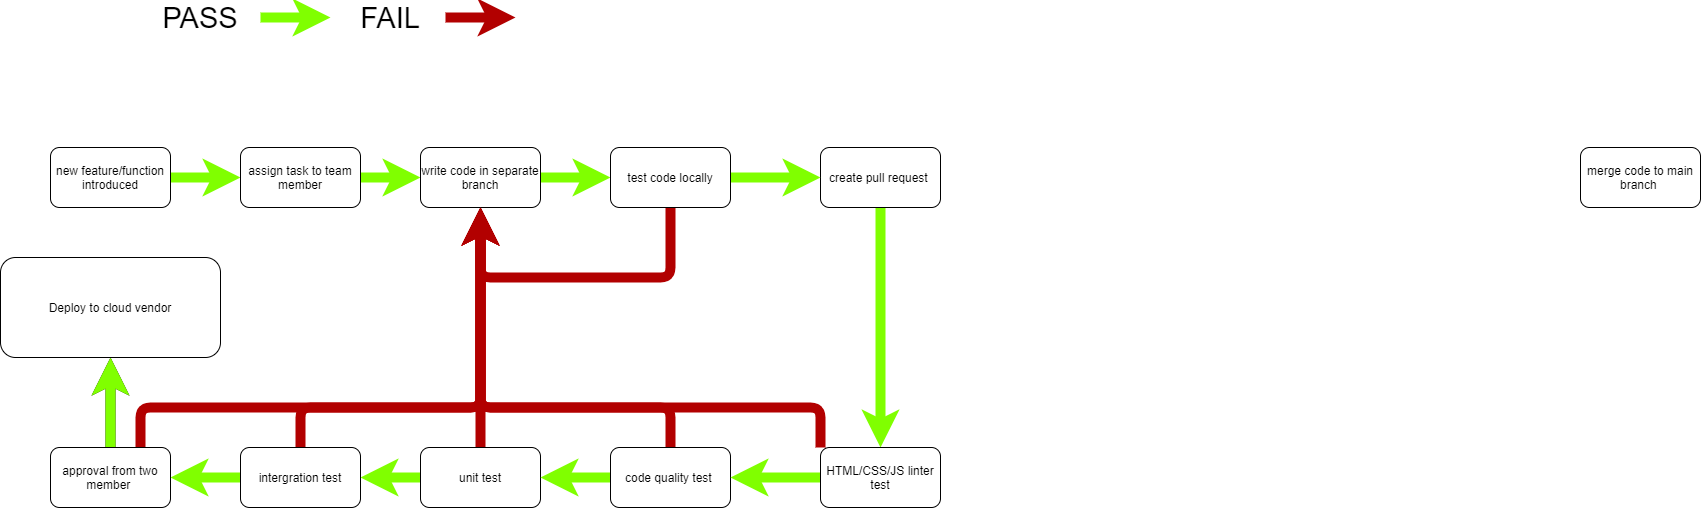

The diagram above was exported from draw.io. Its source (the exported page's mxGraphModel, read from the mxfile embedded in the PNG):
<mxGraphModel dx="2102" dy="687" grid="1" gridSize="10" guides="1" tooltips="1" connect="1" arrows="1" fold="1" page="1" pageScale="1" pageWidth="850" pageHeight="1100" math="0" shadow="0">
  <root>
    <mxCell id="0" />
    <mxCell id="1" parent="0" />
    <mxCell id="4" value="" style="edgeStyle=orthogonalEdgeStyle;rounded=0;orthogonalLoop=1;jettySize=auto;html=1;fillColor=#d5e8d4;strokeWidth=10;gradientColor=#97d077;strokeColor=#80FF00;" parent="1" source="2" target="20" edge="1">
      <mxGeometry relative="1" as="geometry">
        <mxPoint x="320" y="460" as="targetPoint" />
        <Array as="points">
          <mxPoint x="310" y="440" />
        </Array>
      </mxGeometry>
    </mxCell>
    <mxCell id="2" value="new feature/function introduced" style="rounded=1;whiteSpace=wrap;html=1;" parent="1" vertex="1">
      <mxGeometry x="10" y="410" width="120" height="60" as="geometry" />
    </mxCell>
    <mxCell id="6" value="" style="edgeStyle=orthogonalEdgeStyle;rounded=0;orthogonalLoop=1;jettySize=auto;html=1;fillColor=#60a917;strokeWidth=10;strokeColor=#80FF00;" parent="1" source="3" target="31" edge="1">
      <mxGeometry relative="1" as="geometry">
        <mxPoint x="840" y="560" as="targetPoint" />
      </mxGeometry>
    </mxCell>
    <mxCell id="3" value="create pull request&amp;nbsp;" style="rounded=1;whiteSpace=wrap;html=1;" parent="1" vertex="1">
      <mxGeometry x="780" y="410" width="120" height="60" as="geometry" />
    </mxCell>
    <mxCell id="8" value="" style="edgeStyle=orthogonalEdgeStyle;rounded=0;orthogonalLoop=1;jettySize=auto;html=1;strokeWidth=10;fillColor=#60a917;strokeColor=#80FF00;" parent="1" source="5" target="7" edge="1">
      <mxGeometry relative="1" as="geometry" />
    </mxCell>
    <mxCell id="42" style="edgeStyle=none;html=1;exitX=0.5;exitY=0;exitDx=0;exitDy=0;entryX=0.5;entryY=1;entryDx=0;entryDy=0;strokeWidth=10;fillColor=#e51400;strokeColor=#B20000;" edge="1" parent="1" source="5" target="21">
      <mxGeometry relative="1" as="geometry" />
    </mxCell>
    <mxCell id="5" value="unit test" style="rounded=1;whiteSpace=wrap;html=1;" parent="1" vertex="1">
      <mxGeometry x="380" y="710" width="120" height="60" as="geometry" />
    </mxCell>
    <mxCell id="26" value="" style="edgeStyle=none;html=1;strokeWidth=10;fillColor=#60a917;strokeColor=#80FF00;" edge="1" parent="1" source="7" target="9">
      <mxGeometry relative="1" as="geometry" />
    </mxCell>
    <mxCell id="45" style="edgeStyle=none;html=1;exitX=0.5;exitY=0;exitDx=0;exitDy=0;strokeWidth=10;fillColor=#e51400;strokeColor=#B20000;" edge="1" parent="1" source="7">
      <mxGeometry relative="1" as="geometry">
        <mxPoint x="440" y="470" as="targetPoint" />
        <Array as="points">
          <mxPoint x="260" y="670" />
          <mxPoint x="440" y="670" />
        </Array>
      </mxGeometry>
    </mxCell>
    <mxCell id="7" value="intergration test" style="rounded=1;whiteSpace=wrap;html=1;" parent="1" vertex="1">
      <mxGeometry x="200" y="710" width="120" height="60" as="geometry" />
    </mxCell>
    <mxCell id="38" value="" style="edgeStyle=none;html=1;strokeWidth=10;" edge="1" parent="1" source="9" target="37">
      <mxGeometry relative="1" as="geometry" />
    </mxCell>
    <mxCell id="39" value="" style="edgeStyle=none;html=1;strokeWidth=10;fillColor=#60a917;strokeColor=#80FF00;" edge="1" parent="1" source="9" target="37">
      <mxGeometry relative="1" as="geometry" />
    </mxCell>
    <mxCell id="43" style="edgeStyle=none;html=1;exitX=0.75;exitY=0;exitDx=0;exitDy=0;strokeWidth=10;fillColor=#e51400;strokeColor=#B20000;" edge="1" parent="1" source="9">
      <mxGeometry relative="1" as="geometry">
        <mxPoint x="440" y="470" as="targetPoint" />
        <Array as="points">
          <mxPoint x="100" y="670" />
          <mxPoint x="440" y="670" />
        </Array>
      </mxGeometry>
    </mxCell>
    <mxCell id="9" value="approval from two member&amp;nbsp;" style="rounded=1;whiteSpace=wrap;html=1;" parent="1" vertex="1">
      <mxGeometry x="10" y="710" width="120" height="60" as="geometry" />
    </mxCell>
    <mxCell id="16" value="merge code to main branch&amp;nbsp;" style="whiteSpace=wrap;html=1;rounded=1;" parent="1" vertex="1">
      <mxGeometry x="1540" y="410" width="120" height="60" as="geometry" />
    </mxCell>
    <mxCell id="22" value="" style="edgeStyle=none;html=1;strokeWidth=10;fillColor=#60a917;strokeColor=#80FF00;" edge="1" parent="1" source="20" target="21">
      <mxGeometry relative="1" as="geometry" />
    </mxCell>
    <mxCell id="20" value="assign task to team member" style="rounded=1;whiteSpace=wrap;html=1;" vertex="1" parent="1">
      <mxGeometry x="200" y="410" width="120" height="60" as="geometry" />
    </mxCell>
    <mxCell id="24" value="" style="edgeStyle=none;html=1;strokeWidth=10;fillColor=#60a917;strokeColor=#80FF00;" edge="1" parent="1" source="21" target="23">
      <mxGeometry relative="1" as="geometry" />
    </mxCell>
    <mxCell id="21" value="write code in separate branch" style="whiteSpace=wrap;html=1;rounded=1;" vertex="1" parent="1">
      <mxGeometry x="380" y="410" width="120" height="60" as="geometry" />
    </mxCell>
    <mxCell id="25" value="" style="edgeStyle=none;html=1;strokeWidth=10;fillColor=#60a917;strokeColor=#80FF00;" edge="1" parent="1" source="23" target="3">
      <mxGeometry relative="1" as="geometry" />
    </mxCell>
    <mxCell id="28" style="edgeStyle=none;html=1;entryX=0.5;entryY=1;entryDx=0;entryDy=0;strokeWidth=10;fillColor=#e51400;strokeColor=#B20000;" edge="1" parent="1" source="23" target="21">
      <mxGeometry relative="1" as="geometry">
        <Array as="points">
          <mxPoint x="630" y="540" />
          <mxPoint x="570" y="540" />
          <mxPoint x="440" y="540" />
          <mxPoint x="440" y="510" />
        </Array>
      </mxGeometry>
    </mxCell>
    <mxCell id="23" value="test code locally" style="whiteSpace=wrap;html=1;rounded=1;" vertex="1" parent="1">
      <mxGeometry x="570" y="410" width="120" height="60" as="geometry" />
    </mxCell>
    <mxCell id="30" value="" style="edgeStyle=none;html=1;strokeWidth=10;fillColor=#60a917;strokeColor=#80FF00;" edge="1" parent="1" source="29" target="5">
      <mxGeometry relative="1" as="geometry" />
    </mxCell>
    <mxCell id="34" style="edgeStyle=none;html=1;entryX=0.5;entryY=1;entryDx=0;entryDy=0;strokeWidth=10;fillColor=#e51400;strokeColor=#B20000;" edge="1" parent="1" source="29" target="21">
      <mxGeometry relative="1" as="geometry">
        <Array as="points">
          <mxPoint x="630" y="670" />
          <mxPoint x="440" y="670" />
        </Array>
      </mxGeometry>
    </mxCell>
    <mxCell id="29" value="code quality test&amp;nbsp;" style="rounded=1;whiteSpace=wrap;html=1;" vertex="1" parent="1">
      <mxGeometry x="570" y="710" width="120" height="60" as="geometry" />
    </mxCell>
    <mxCell id="32" value="" style="edgeStyle=none;html=1;strokeWidth=10;strokeColor=#80FF00;" edge="1" parent="1" source="31" target="29">
      <mxGeometry relative="1" as="geometry" />
    </mxCell>
    <mxCell id="33" style="edgeStyle=none;html=1;exitX=0;exitY=0;exitDx=0;exitDy=0;strokeWidth=10;entryX=0.5;entryY=1;entryDx=0;entryDy=0;fillColor=#e51400;strokeColor=#B20000;" edge="1" parent="1" source="31" target="21">
      <mxGeometry relative="1" as="geometry">
        <mxPoint x="410" y="610" as="targetPoint" />
        <Array as="points">
          <mxPoint x="780" y="670" />
          <mxPoint x="440" y="670" />
        </Array>
      </mxGeometry>
    </mxCell>
    <mxCell id="31" value="&lt;span&gt;HTML/CSS/JS linter test&lt;/span&gt;" style="rounded=1;whiteSpace=wrap;html=1;" vertex="1" parent="1">
      <mxGeometry x="780" y="710" width="120" height="60" as="geometry" />
    </mxCell>
    <mxCell id="37" value="Deploy to cloud vendor" style="whiteSpace=wrap;html=1;rounded=1;" vertex="1" parent="1">
      <mxGeometry x="-40" y="520" width="220" height="100" as="geometry" />
    </mxCell>
    <mxCell id="46" value="" style="endArrow=classic;html=1;strokeWidth=10;fillColor=#60a917;strokeColor=#80FF00;" edge="1" parent="1">
      <mxGeometry width="50" height="50" relative="1" as="geometry">
        <mxPoint x="220" y="280" as="sourcePoint" />
        <mxPoint x="290" y="280" as="targetPoint" />
      </mxGeometry>
    </mxCell>
    <mxCell id="48" value="" style="endArrow=classic;html=1;strokeWidth=10;fillColor=#e51400;strokeColor=#B20000;" edge="1" parent="1">
      <mxGeometry width="50" height="50" relative="1" as="geometry">
        <mxPoint x="405" y="280" as="sourcePoint" />
        <mxPoint x="475" y="280" as="targetPoint" />
      </mxGeometry>
    </mxCell>
    <mxCell id="52" value="PASS" style="text;html=1;strokeColor=none;fillColor=none;align=center;verticalAlign=middle;whiteSpace=wrap;rounded=0;strokeWidth=3;fontSize=29;" vertex="1" parent="1">
      <mxGeometry x="140" y="270" width="40" height="20" as="geometry" />
    </mxCell>
    <mxCell id="53" value="FAIL" style="text;html=1;strokeColor=none;fillColor=none;align=center;verticalAlign=middle;whiteSpace=wrap;rounded=0;fontSize=29;" vertex="1" parent="1">
      <mxGeometry x="330" y="270" width="40" height="20" as="geometry" />
    </mxCell>
  </root>
</mxGraphModel>